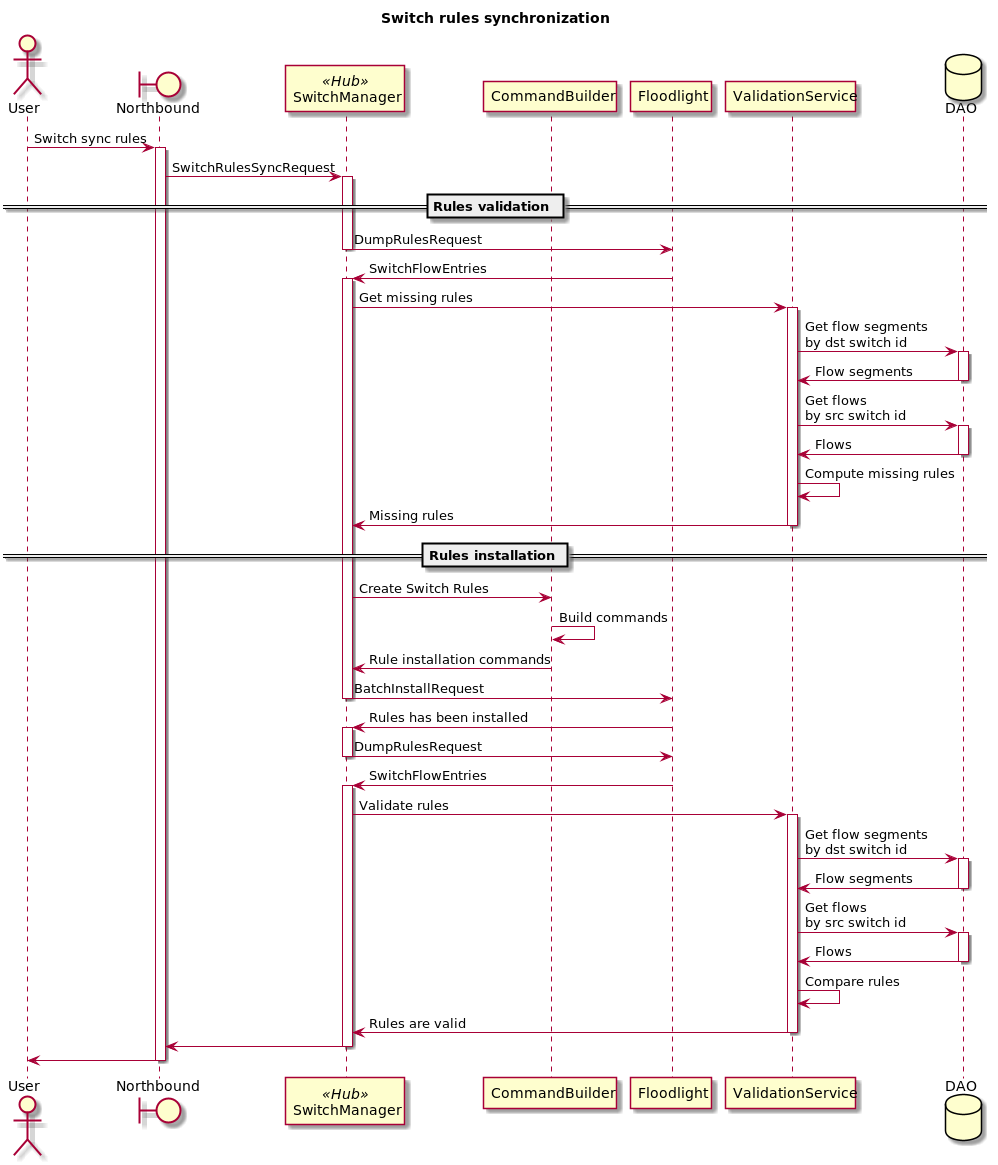

The diagram above was rendered by PlantUML. Its source (embedded in the PNG):
@startuml
title Switch rules synchronization

actor User
boundary Northbound as NB
participant SwitchManager << Hub >>
participant CommandBuilder
participant Floodlight as FL
participant ValidationService
database DAO

User -> NB : Switch sync rules

activate NB
NB -> SwitchManager : SwitchRulesSyncRequest
activate SwitchManager

== Rules validation ==
SwitchManager -> FL : DumpRulesRequest
deactivate SwitchManager
FL -> SwitchManager : SwitchFlowEntries
activate SwitchManager
SwitchManager -> ValidationService : Get missing rules
activate ValidationService
ValidationService -> DAO : Get flow segments\nby dst switch id
activate DAO
DAO -> ValidationService : Flow segments
deactivate DAO
ValidationService -> DAO : Get flows\nby src switch id
activate DAO
DAO -> ValidationService : Flows
deactivate DAO
ValidationService -> ValidationService : Compute missing rules
ValidationService -> SwitchManager : Missing rules
deactivate ValidationService

== Rules installation ==
SwitchManager -> CommandBuilder : Create Switch Rules
CommandBuilder -> CommandBuilder : Build commands

CommandBuilder -> SwitchManager : Rule installation commands
SwitchManager -> FL : BatchInstallRequest
deactivate SwitchManager
FL -> SwitchManager : Rules has been installed
activate SwitchManager
SwitchManager -> FL : DumpRulesRequest
deactivate SwitchManager

FL -> SwitchManager : SwitchFlowEntries
activate SwitchManager
SwitchManager -> ValidationService : Validate rules
activate ValidationService
ValidationService -> DAO : Get flow segments\nby dst switch id
activate DAO
DAO -> ValidationService : Flow segments
deactivate DAO
ValidationService -> DAO : Get flows\nby src switch id
activate DAO
DAO -> ValidationService : Flows
deactivate DAO
ValidationService -> ValidationService : Compare rules
ValidationService -> SwitchManager : Rules are valid
deactivate ValidationService
SwitchManager -> NB
deactivate SwitchManager
NB -> User
deactivate NB

 @enduml